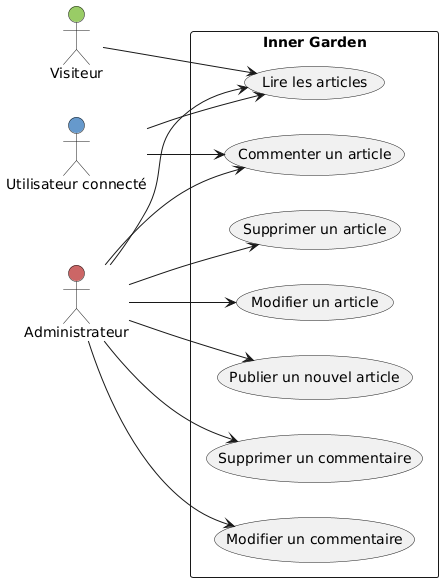

The diagram above was rendered by PlantUML. Its source (embedded in the PNG):
@startuml
left to right direction
skinparam packageStyle rectangle

actor "Visiteur" as Visiteur #99cc66
actor "Utilisateur connecté" as Utilisateur #6699cc
actor "Administrateur" as Admin #cc6666

rectangle "Inner Garden" {
    
    (Lire les articles) as Lire
    (Commenter un article) as Commenter
    (Publier un nouvel article) as Publier
    (Modifier un article) as ModifierArticle
    (Supprimer un article) as SupprimerArticle
    (Modifier un commentaire) as ModifierCommentaire
    (Supprimer un commentaire) as SupprimerCommentaire

    Visiteur --> Lire

    Utilisateur --> Lire
    Utilisateur --> Commenter

    Admin --> Lire
    Admin --> Commenter
    Admin --> Publier
    Admin --> ModifierArticle
    Admin --> SupprimerArticle
    Admin --> ModifierCommentaire
    Admin --> SupprimerCommentaire
}
@enduml